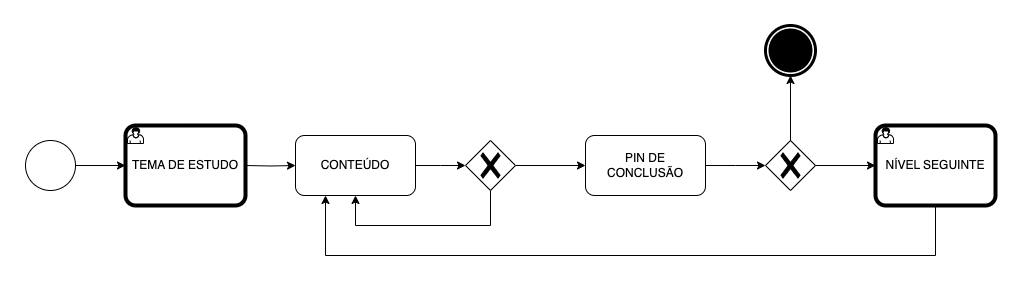

The diagram above was exported from draw.io. Its source (the exported page's mxGraphModel, read from the mxfile embedded in the PNG):
<mxGraphModel dx="954" dy="616" grid="1" gridSize="10" guides="1" tooltips="1" connect="1" arrows="1" fold="1" page="1" pageScale="1" pageWidth="850" pageHeight="1100" math="0" shadow="0">
  <root>
    <mxCell id="0" />
    <mxCell id="1" parent="0" />
    <mxCell id="sNBTUhlife4o5RlpN2X5-6" style="edgeStyle=orthogonalEdgeStyle;rounded=0;orthogonalLoop=1;jettySize=auto;html=1;" edge="1" parent="1">
      <mxGeometry relative="1" as="geometry">
        <mxPoint x="180" y="230" as="sourcePoint" />
        <mxPoint x="230" y="230" as="targetPoint" />
      </mxGeometry>
    </mxCell>
    <mxCell id="sNBTUhlife4o5RlpN2X5-8" style="edgeStyle=orthogonalEdgeStyle;rounded=0;orthogonalLoop=1;jettySize=auto;html=1;entryX=0;entryY=0.5;entryDx=0;entryDy=0;" edge="1" parent="1" target="sNBTUhlife4o5RlpN2X5-7">
      <mxGeometry relative="1" as="geometry">
        <mxPoint x="350" y="230" as="sourcePoint" />
      </mxGeometry>
    </mxCell>
    <mxCell id="sNBTUhlife4o5RlpN2X5-10" style="edgeStyle=orthogonalEdgeStyle;rounded=0;orthogonalLoop=1;jettySize=auto;html=1;entryX=0;entryY=0.5;entryDx=0;entryDy=0;" edge="1" parent="1" source="sNBTUhlife4o5RlpN2X5-7">
      <mxGeometry relative="1" as="geometry">
        <mxPoint x="570" y="230" as="targetPoint" />
      </mxGeometry>
    </mxCell>
    <mxCell id="sNBTUhlife4o5RlpN2X5-7" value="CONTEÚDO" style="rounded=1;whiteSpace=wrap;html=1;" vertex="1" parent="1">
      <mxGeometry x="400" y="200" width="120" height="60" as="geometry" />
    </mxCell>
    <mxCell id="sNBTUhlife4o5RlpN2X5-14" style="edgeStyle=orthogonalEdgeStyle;rounded=0;orthogonalLoop=1;jettySize=auto;html=1;entryX=0;entryY=0.5;entryDx=0;entryDy=0;exitX=1;exitY=0.5;exitDx=0;exitDy=0;exitPerimeter=0;" edge="1" parent="1" source="sNBTUhlife4o5RlpN2X5-19" target="sNBTUhlife4o5RlpN2X5-13">
      <mxGeometry relative="1" as="geometry">
        <mxPoint x="650" y="230" as="sourcePoint" />
      </mxGeometry>
    </mxCell>
    <mxCell id="sNBTUhlife4o5RlpN2X5-16" style="edgeStyle=orthogonalEdgeStyle;rounded=0;orthogonalLoop=1;jettySize=auto;html=1;exitX=1;exitY=0.5;exitDx=0;exitDy=0;entryX=0;entryY=0.5;entryDx=0;entryDy=0;" edge="1" parent="1" source="sNBTUhlife4o5RlpN2X5-13">
      <mxGeometry relative="1" as="geometry">
        <mxPoint x="870" y="230" as="targetPoint" />
      </mxGeometry>
    </mxCell>
    <mxCell id="sNBTUhlife4o5RlpN2X5-13" value="PIN DE CONCLUSÃO" style="rounded=1;whiteSpace=wrap;html=1;" vertex="1" parent="1">
      <mxGeometry x="690" y="200" width="120" height="60" as="geometry" />
    </mxCell>
    <mxCell id="sNBTUhlife4o5RlpN2X5-17" style="edgeStyle=orthogonalEdgeStyle;rounded=0;orthogonalLoop=1;jettySize=auto;html=1;entryX=0.5;entryY=1;entryDx=0;entryDy=0;exitX=0.5;exitY=1;exitDx=0;exitDy=0;exitPerimeter=0;" edge="1" parent="1" source="sNBTUhlife4o5RlpN2X5-19" target="sNBTUhlife4o5RlpN2X5-7">
      <mxGeometry relative="1" as="geometry">
        <mxPoint x="910" y="270" as="sourcePoint" />
        <Array as="points">
          <mxPoint x="595" y="290" />
          <mxPoint x="460" y="290" />
        </Array>
      </mxGeometry>
    </mxCell>
    <mxCell id="sNBTUhlife4o5RlpN2X5-18" value="" style="points=[[0.145,0.145,0],[0.5,0,0],[0.855,0.145,0],[1,0.5,0],[0.855,0.855,0],[0.5,1,0],[0.145,0.855,0],[0,0.5,0]];shape=mxgraph.bpmn.event;html=1;verticalLabelPosition=bottom;labelBackgroundColor=#ffffff;verticalAlign=top;align=center;perimeter=ellipsePerimeter;outlineConnect=0;aspect=fixed;outline=standard;symbol=general;" vertex="1" parent="1">
      <mxGeometry x="130" y="205" width="50" height="50" as="geometry" />
    </mxCell>
    <mxCell id="sNBTUhlife4o5RlpN2X5-19" value="" style="points=[[0.25,0.25,0],[0.5,0,0],[0.75,0.25,0],[1,0.5,0],[0.75,0.75,0],[0.5,1,0],[0.25,0.75,0],[0,0.5,0]];shape=mxgraph.bpmn.gateway2;html=1;verticalLabelPosition=bottom;labelBackgroundColor=#ffffff;verticalAlign=top;align=center;perimeter=rhombusPerimeter;outlineConnect=0;outline=none;symbol=none;gwType=exclusive;" vertex="1" parent="1">
      <mxGeometry x="570" y="205" width="50" height="50" as="geometry" />
    </mxCell>
    <mxCell id="sNBTUhlife4o5RlpN2X5-20" value="" style="points=[[0.145,0.145,0],[0.5,0,0],[0.855,0.145,0],[1,0.5,0],[0.855,0.855,0],[0.5,1,0],[0.145,0.855,0],[0,0.5,0]];shape=mxgraph.bpmn.event;html=1;verticalLabelPosition=bottom;labelBackgroundColor=#ffffff;verticalAlign=top;align=center;perimeter=ellipsePerimeter;outlineConnect=0;aspect=fixed;outline=end;symbol=terminate;" vertex="1" parent="1">
      <mxGeometry x="870" y="90" width="50" height="50" as="geometry" />
    </mxCell>
    <mxCell id="sNBTUhlife4o5RlpN2X5-21" value="" style="points=[[0.25,0.25,0],[0.5,0,0],[0.75,0.25,0],[1,0.5,0],[0.75,0.75,0],[0.5,1,0],[0.25,0.75,0],[0,0.5,0]];shape=mxgraph.bpmn.gateway2;html=1;verticalLabelPosition=bottom;labelBackgroundColor=#ffffff;verticalAlign=top;align=center;perimeter=rhombusPerimeter;outlineConnect=0;outline=none;symbol=none;gwType=exclusive;" vertex="1" parent="1">
      <mxGeometry x="870" y="205" width="50" height="50" as="geometry" />
    </mxCell>
    <mxCell id="sNBTUhlife4o5RlpN2X5-22" style="edgeStyle=orthogonalEdgeStyle;rounded=0;orthogonalLoop=1;jettySize=auto;html=1;entryX=0.5;entryY=1;entryDx=0;entryDy=0;entryPerimeter=0;" edge="1" parent="1" source="sNBTUhlife4o5RlpN2X5-21" target="sNBTUhlife4o5RlpN2X5-20">
      <mxGeometry relative="1" as="geometry" />
    </mxCell>
    <mxCell id="sNBTUhlife4o5RlpN2X5-23" value="TEMA DE ESTUDO" style="points=[[0.25,0,0],[0.5,0,0],[0.75,0,0],[1,0.25,0],[1,0.5,0],[1,0.75,0],[0.75,1,0],[0.5,1,0],[0.25,1,0],[0,0.75,0],[0,0.5,0],[0,0.25,0]];shape=mxgraph.bpmn.task;whiteSpace=wrap;rectStyle=rounded;size=10;html=1;container=1;expand=0;collapsible=0;bpmnShapeType=call;taskMarker=user;" vertex="1" parent="1">
      <mxGeometry x="230" y="190" width="120" height="80" as="geometry" />
    </mxCell>
    <mxCell id="sNBTUhlife4o5RlpN2X5-26" style="edgeStyle=orthogonalEdgeStyle;rounded=0;orthogonalLoop=1;jettySize=auto;html=1;entryX=0.25;entryY=1;entryDx=0;entryDy=0;" edge="1" parent="1" source="sNBTUhlife4o5RlpN2X5-24" target="sNBTUhlife4o5RlpN2X5-7">
      <mxGeometry relative="1" as="geometry">
        <Array as="points">
          <mxPoint x="1040" y="320" />
          <mxPoint x="430" y="320" />
        </Array>
      </mxGeometry>
    </mxCell>
    <mxCell id="sNBTUhlife4o5RlpN2X5-24" value="NÍVEL SEGUINTE" style="points=[[0.25,0,0],[0.5,0,0],[0.75,0,0],[1,0.25,0],[1,0.5,0],[1,0.75,0],[0.75,1,0],[0.5,1,0],[0.25,1,0],[0,0.75,0],[0,0.5,0],[0,0.25,0]];shape=mxgraph.bpmn.task;whiteSpace=wrap;rectStyle=rounded;size=10;html=1;container=1;expand=0;collapsible=0;bpmnShapeType=call;taskMarker=user;" vertex="1" parent="1">
      <mxGeometry x="980" y="190" width="120" height="80" as="geometry" />
    </mxCell>
    <mxCell id="sNBTUhlife4o5RlpN2X5-25" style="edgeStyle=orthogonalEdgeStyle;rounded=0;orthogonalLoop=1;jettySize=auto;html=1;entryX=0;entryY=0.5;entryDx=0;entryDy=0;entryPerimeter=0;" edge="1" parent="1" source="sNBTUhlife4o5RlpN2X5-21" target="sNBTUhlife4o5RlpN2X5-24">
      <mxGeometry relative="1" as="geometry" />
    </mxCell>
  </root>
</mxGraphModel>